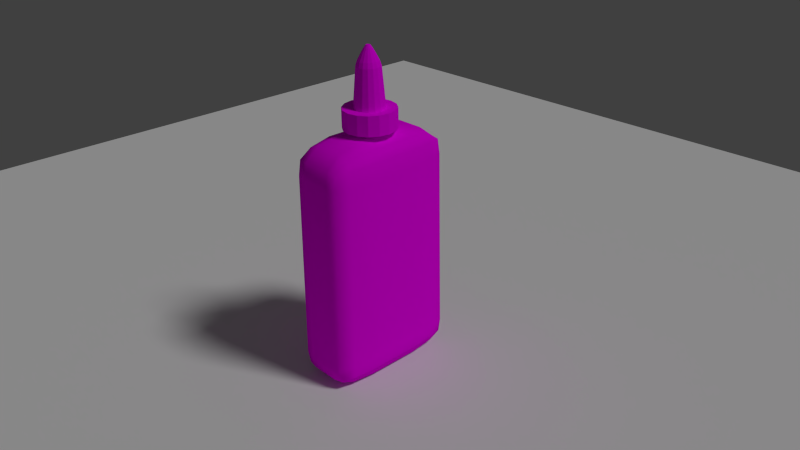 # Source: glue_bottle.blend  (saved by Blender 2.76.0; exported with 4.5.12 LTS)
import bpy
from mathutils import Matrix  # noqa: F401  (used for matrix-valued properties, if any)

bpy.ops.wm.read_factory_settings(use_empty=True)
scene = bpy.context.scene
scene.name = 'Scene'

# ---- collections
col_collection_1 = bpy.data.collections.new('Collection 1'); scene.collection.children.link(col_collection_1)

# ---- images (referenced by path relative to the original .blend; pixels are not part of the script)
import os
ASSET_DIR = os.environ.get("B2B_ASSET_DIR", "")  # directory of the original .blend (textures are referenced by path, not embedded)
HERE = os.path.dirname(os.path.abspath(__file__))  # packed textures are extracted next to this script under _unpacked/

def load_image(name, relpath, width, height, colorspace="sRGB"):
    """Load a texture the original file referenced (path relative to the .blend, or extracted next to this script)."""
    p = next((c for c in (os.path.join(HERE, relpath), os.path.join(ASSET_DIR, relpath)) if relpath and os.path.exists(c)), "")
    if p:
        img = bpy.data.images.load(p, check_existing=True)
        img.name = name
    else:  # same state as the original file: an image datablock whose file is absent (Cycles renders it pink)
        img = bpy.data.images.new(name, width, height)
        img.source = "FILE"
        img.filepath = "//" + (relpath or name)
    img.colorspace_settings.name = colorspace
    return img
img_glue_bottle_png_001 = load_image('glue_bottle.png.001', 'glue_bottle.png', 1024, 1024, 'sRGB')

# ---- materials (node trees are filled in below, after node groups)
mat_material_001 = bpy.data.materials.new('Material.001')
mat_material_001.alpha_threshold = 0.0
mat_material_001.roughness = 0.5

# ---- material node trees
mat_material_001.use_nodes = True; mat_material_001.node_tree.nodes.clear()
_N = mat_material_001.node_tree.nodes; _L = mat_material_001.node_tree.links
n0 = _N.new('ShaderNodeOutputMaterial'); n0.name = 'Material Output'; n0.location = (300, 300)
n1 = _N.new('ShaderNodeBsdfDiffuse'); n1.name = 'Diffuse BSDF'; n1.location = (10, 300)
n2 = _N.new('ShaderNodeTexImage'); n2.name = 'Image Texture'; n2.location = (-413, 385)
n2.width = 140
n2.image = img_glue_bottle_png_001
_L.new(n1.outputs[0], n0.inputs[0])
_L.new(n2.outputs[0], n1.inputs[0])
n0.is_active_output = True

# ---- world
world_world = bpy.data.worlds.new('World'); scene.world = world_world
world_world.color = (0.05088, 0.05088, 0.05088)
world_world.use_sun_shadow = False
world_world.sun_shadow_jitter_overblur = 0.0
world_world.cycles.sampling_method = 'MANUAL'
world_world.cycles.sample_map_resolution = 256

# ---- cameras
cam_camera = bpy.data.cameras.new('Camera')
cam_camera.clip_end = 100.0
cam_camera.lens = 35.0
cam_camera.sensor_width = 32.0
cam_camera.sensor_height = 18.0
cam_camera.ortho_scale = 7.314
cam_camera.dof.focus_distance = 0.0

# ---- lights
light_lamp = bpy.data.lights.new('Lamp', 'SUN')
light_lamp.transmission_factor = 0.0
light_lamp.cutoff_distance = 30.0
light_lamp.angle = 0.1993
light_lamp.energy = 1.0
light_lamp.shadow_buffer_clip_start = 1.001
light_lamp.shadow_soft_size = 0.1
light_lamp.shadow_cascade_max_distance = 1000.0
light_lamp.cycles.use_multiple_importance_sampling = False

# ---- meshes
me_plane = bpy.data.meshes.new('Plane')
me_plane.from_pydata([(-1.0, -1.0, 0.0), (1.0, -1.0, 0.0), (-1.0, 1.0, 0.0), (1.0, 1.0, 0.0)], [], [(0, 1, 3, 2)])
me_plane.use_remesh_preserve_volume = False
me_plane.use_remesh_preserve_attributes = False
me_plane.use_mirror_vertex_groups = False
me_plane.update()
me_cylinder_001 = bpy.data.meshes.new('Cylinder.001')
me_cylinder_001.from_pydata([(-3.127e-09, 1.065, -1.031), (-7.394e-08, 0.6346, 0.2719), (0.4074, 0.9835, -1.031), (0.2429, 0.5863, 0.2719), (0.7528, 0.7528, -1.031), (0.4487, 0.4487, 0.2719), (0.9835, 0.4074, -1.031), (0.5863, 0.2429, 0.2719), (1.065, -4.738e-08, -1.031), (0.6346, -4.859e-08, 0.2719), (0.9835, -0.4074, -1.031), (0.5863, -0.2429, 0.2719), (0.7528, -0.7528, -1.031), (0.4487, -0.4487, 0.2719), (0.4074, -0.9835, -1.031), (0.2429, -0.5863, 0.2719), (1.576e-07, -1.065, -1.031), (9.16e-08, -0.6346, 0.2719), (-0.4074, -0.9835, -1.031), (-0.2429, -0.5863, 0.2719), (-0.7528, -0.7528, -1.031), (-0.4487, -0.4487, 0.2719), (-0.9835, -0.4074, -1.031), (-0.5863, -0.2429, 0.2719), (-1.065, 1.185e-08, -1.031), (-0.6346, -1.534e-08, 0.2719), (-0.9835, 0.4074, -1.031), (-0.5863, 0.2429, 0.2719), (-0.7528, 0.7528, -1.031), (-0.4487, 0.4487, 0.2719), (-0.4074, 0.9835, -1.031), (-0.2429, 0.5863, 0.2719), (2.72e-08, 0.6051, -1.175), (0.2316, 0.5591, -1.175), (0.4279, 0.4279, -1.175), (0.5591, 0.2316, -1.175), (0.6051, -2.476e-08, -1.175), (0.5591, -0.2316, -1.175), (0.4279, -0.4279, -1.175), (0.2316, -0.5591, -1.175), (1.186e-07, -0.6051, -1.175), (-0.2316, -0.5591, -1.175), (-0.4279, -0.4279, -1.175), (-0.5591, -0.2316, -1.175), (-0.6051, 8.91e-09, -1.175), (-0.5591, 0.2316, -1.175), (-0.4279, 0.4279, -1.175), (-0.2316, 0.5591, -1.175), (3.054e-08, 0.6051, -1.309), (0.2316, 0.5591, -1.309), (0.4279, 0.4279, -1.309), (0.5591, 0.2316, -1.309), (0.6051, -2.476e-08, -1.309), (0.5591, -0.2316, -1.309), (0.4279, -0.4279, -1.309), (0.2316, -0.5591, -1.309), (1.219e-07, -0.6051, -1.309), (-0.2316, -0.5591, -1.309), (-0.4279, -0.4279, -1.309), (-0.5591, -0.2316, -1.309), (-0.6051, 8.91e-09, -1.309), (-0.5591, 0.2316, -1.309), (-0.4279, 0.4279, -1.309), (-0.2316, 0.5591, -1.309), (0.4074, 0.9835, 0.3028), (-3.127e-09, 1.065, 0.3028), (0.7528, 0.7528, 0.3028), (0.9835, 0.4074, 0.3028), (1.065, -4.738e-08, 0.3028), (0.9835, -0.4074, 0.3028), (0.7528, -0.7528, 0.3028), (0.4074, -0.9835, 0.3028), (1.576e-07, -1.065, 0.3028), (-0.4074, -0.9835, 0.3028), (-0.7528, -0.7528, 0.3028), (-0.9835, -0.4074, 0.3028), (-1.065, 1.185e-08, 0.3028), (-0.9835, 0.4074, 0.3028), (-0.7528, 0.7528, 0.3028), (-0.4074, 0.9835, 0.3028), (0.2345, 0.5661, 0.4373), (-7.095e-08, 0.6127, 0.4373), (0.4332, 0.4332, 0.4373), (0.5661, 0.2345, 0.4373), (0.6127, -4.665e-08, 0.4373), (0.5661, -0.2345, 0.4373), (0.4332, -0.4332, 0.4373), (0.2345, -0.5661, 0.4373), (8.887e-08, -0.6127, 0.4373), (-0.2345, -0.5661, 0.4373), (-0.4332, -0.4332, 0.4373), (-0.5661, -0.2345, 0.4373), (-0.6127, -1.455e-08, 0.4373), (-0.5661, 0.2345, 0.4373), (-0.4332, 0.4332, 0.4373), (-0.2345, 0.5661, 0.4373), (0.1854, 0.4476, 2.906), (-4.884e-08, 0.4844, 2.906), (0.3425, 0.3425, 2.906), (0.4476, 0.1854, 2.906), (0.4844, -3.533e-08, 2.906), (0.4476, -0.1854, 2.906), (0.3425, -0.3425, 2.906), (0.1854, -0.4476, 2.906), (7.752e-08, -0.4844, 2.906), (-0.1854, -0.4476, 2.906), (-0.3425, -0.3425, 2.906), (-0.4476, -0.1854, 2.906), (-0.4844, -9.948e-09, 2.906), (-0.4476, 0.1854, 2.906), (-0.3425, 0.3425, 2.906), (-0.1854, 0.4476, 2.906), (0.1612, 0.3893, 3.237), (-2.114e-08, 0.4214, 3.237), (0.2979, 0.2979, 3.237), (0.3893, 0.1612, 3.237), (0.4214, -3.121e-08, 3.237), (0.3893, -0.1612, 3.237), (0.2979, -0.2979, 3.237), (0.1612, -0.3893, 3.237), (8.877e-08, -0.4214, 3.237), (-0.1612, -0.3893, 3.237), (-0.2979, -0.2979, 3.237), (-0.3893, -0.1612, 3.237), (-0.4214, -9.137e-09, 3.237), (-0.3893, 0.1612, 3.237), (-0.2979, 0.2979, 3.237), (-0.1612, 0.3893, 3.237), (0.1102, 0.2659, 3.667), (4.372e-08, 0.2879, 3.667), (0.2035, 0.2035, 3.667), (0.2659, 0.1102, 3.667), (0.2879, -2.25e-08, 3.667), (0.2659, -0.1102, 3.667), (0.2035, -0.2035, 3.667), (0.1102, -0.2659, 3.667), (1.188e-07, -0.2879, 3.667), (-0.1102, -0.2659, 3.667), (-0.2035, -0.2035, 3.667), (-0.2659, -0.1102, 3.667), (-0.2879, -7.423e-09, 3.667), (-0.2659, 0.1102, 3.667), (-0.2035, 0.2035, 3.667), (-0.1102, 0.2659, 3.667), (0.06616, 0.1597, 3.998), (6.699e-08, 0.1729, 3.998), (0.1222, 0.1222, 3.998), (0.1597, 0.06616, 3.998), (0.1729, -1.426e-08, 3.998), (0.1597, -0.06616, 3.998), (0.1222, -0.1222, 3.998), (0.06616, -0.1597, 3.998), (1.121e-07, -0.1729, 3.998), (-0.06616, -0.1597, 3.998), (-0.1222, -0.1222, 3.998), (-0.1597, -0.06616, 3.998), (-0.1729, -5.202e-09, 3.998), (-0.1597, 0.06616, 3.998), (-0.1222, 0.1222, 3.998), (-0.06616, 0.1597, 3.998), (0.033, 0.07967, 4.196), (6.164e-08, 0.08624, 4.196), (0.06098, 0.06098, 4.196), (0.07967, 0.033, 4.196), (0.08624, -8.046e-09, 4.196), (0.07967, -0.033, 4.196), (0.06098, -0.06098, 4.196), (0.033, -0.07967, 4.196), (8.414e-08, -0.08624, 4.196), (-0.033, -0.07967, 4.196), (-0.06098, -0.06098, 4.196), (-0.07967, -0.033, 4.196), (-0.08624, -3.528e-09, 4.196), (-0.07967, 0.033, 4.196), (-0.06098, 0.06098, 4.196), (-0.033, 0.07967, 4.196)], [], [(0, 65, 64, 2), (2, 64, 66, 4), (4, 66, 67, 6), (6, 67, 68, 8), (8, 68, 69, 10), (10, 69, 70, 12), (12, 70, 71, 14), (14, 71, 72, 16), (16, 72, 73, 18), (18, 73, 74, 20), (20, 74, 75, 22), (22, 75, 76, 24), (24, 76, 77, 26), (26, 77, 78, 28), (13, 11, 85, 86), (30, 79, 65, 0), (28, 78, 79, 30), (8, 10, 37, 36), (34, 35, 51, 50), (18, 20, 42, 41), (28, 30, 47, 46), (4, 6, 35, 34), (14, 16, 40, 39), (0, 2, 33, 32), (24, 26, 45, 44), (10, 12, 38, 37), (20, 22, 43, 42), (30, 0, 32, 47), (6, 8, 36, 35), (16, 18, 41, 40), (26, 28, 46, 45), (2, 4, 34, 33), (12, 14, 39, 38), (22, 24, 44, 43), (42, 43, 59, 58), (35, 36, 52, 51), (43, 44, 60, 59), (36, 37, 53, 52), (44, 45, 61, 60), (37, 38, 54, 53), (45, 46, 62, 61), (38, 39, 55, 54), (46, 47, 63, 62), (39, 40, 56, 55), (32, 33, 49, 48), (47, 32, 48, 63), (40, 41, 57, 56), (33, 34, 50, 49), (41, 42, 58, 57), (1, 3, 64, 65), (3, 5, 66, 64), (5, 7, 67, 66), (7, 9, 68, 67), (9, 11, 69, 68), (11, 13, 70, 69), (13, 15, 71, 70), (15, 17, 72, 71), (17, 19, 73, 72), (19, 21, 74, 73), (21, 23, 75, 74), (23, 25, 76, 75), (25, 27, 77, 76), (27, 29, 78, 77), (29, 31, 79, 78), (31, 1, 65, 79), (91, 90, 106, 107), (29, 27, 93, 94), (15, 13, 86, 87), (31, 29, 94, 95), (17, 15, 87, 88), (3, 1, 81, 80), (1, 31, 95, 81), (19, 17, 88, 89), (5, 3, 80, 82), (21, 19, 89, 90), (7, 5, 82, 83), (23, 21, 90, 91), (9, 7, 83, 84), (25, 23, 91, 92), (11, 9, 84, 85), (27, 25, 92, 93), (96, 97, 113, 112), (84, 83, 99, 100), (92, 91, 107, 108), (85, 84, 100, 101), (93, 92, 108, 109), (86, 85, 101, 102), (94, 93, 109, 110), (87, 86, 102, 103), (95, 94, 110, 111), (88, 87, 103, 104), (80, 81, 97, 96), (81, 95, 111, 97), (89, 88, 104, 105), (82, 80, 96, 98), (90, 89, 105, 106), (83, 82, 98, 99), (118, 117, 133, 134), (97, 111, 127, 113), (105, 104, 120, 121), (98, 96, 112, 114), (106, 105, 121, 122), (99, 98, 114, 115), (107, 106, 122, 123), (100, 99, 115, 116), (108, 107, 123, 124), (101, 100, 116, 117), (109, 108, 124, 125), (102, 101, 117, 118), (110, 109, 125, 126), (103, 102, 118, 119), (111, 110, 126, 127), (104, 103, 119, 120), (139, 138, 154, 155), (126, 125, 141, 142), (119, 118, 134, 135), (127, 126, 142, 143), (120, 119, 135, 136), (112, 113, 129, 128), (113, 127, 143, 129), (121, 120, 136, 137), (114, 112, 128, 130), (122, 121, 137, 138), (115, 114, 130, 131), (123, 122, 138, 139), (116, 115, 131, 132), (124, 123, 139, 140), (117, 116, 132, 133), (125, 124, 140, 141), (145, 159, 175, 161), (132, 131, 147, 148), (140, 139, 155, 156), (133, 132, 148, 149), (141, 140, 156, 157), (134, 133, 149, 150), (142, 141, 157, 158), (135, 134, 150, 151), (143, 142, 158, 159), (136, 135, 151, 152), (128, 129, 145, 144), (129, 143, 159, 145), (137, 136, 152, 153), (130, 128, 144, 146), (138, 137, 153, 154), (131, 130, 146, 147), (160, 161, 175, 174, 173, 172, 171, 170, 169, 168, 167, 166, 165, 164, 163, 162), (153, 152, 168, 169), (146, 144, 160, 162), (154, 153, 169, 170), (147, 146, 162, 163), (155, 154, 170, 171), (148, 147, 163, 164), (156, 155, 171, 172), (149, 148, 164, 165), (157, 156, 172, 173), (150, 149, 165, 166), (158, 157, 173, 174), (151, 150, 166, 167), (159, 158, 174, 175), (152, 151, 167, 168), (144, 145, 161, 160)])
_uv = me_cylinder_001.uv_layers.new(name='UVMap')
_uv.uv.foreach_set('vector', [0.7871, 0.8345, 0.7871, 0.9271, 0.7582, 0.9271, 0.7582, 0.8345, 0.7582, 0.8345, 0.7582, 0.9271, 0.7294, 0.9271, 0.7294, 0.8345, 0.7294, 0.8345, 0.7294, 0.9271, 0.7006, 0.9271, 0.7006, 0.8345, 0.7006, 0.8345, 0.7006, 0.9271, 0.6717, 0.9271, 0.6717, 0.8345, 0.6717, 0.8345, 0.6717, 0.9271, 0.6429, 0.9271, 0.6429, 0.8345, 0.6429, 0.8345, 0.6429, 0.9271, 0.614, 0.9271, 0.614, 0.8345, 0.614, 0.8345, 0.614, 0.9271, 0.5852, 0.9271, 0.5852, 0.8345, 0.5852, 0.8345, 0.5852, 0.9271, 0.5564, 0.9271, 0.5564, 0.8345, 0.5564, 0.8345, 0.5564, 0.9271, 0.5275, 0.9271, 0.5275, 0.8345, 0.5275, 0.8345, 0.5275, 0.9271, 0.4987, 0.9271, 0.4987, 0.8345, 0.4987, 0.8345, 0.4987, 0.9271, 0.4699, 0.9271, 0.4699, 0.8345, 0.4699, 0.8345, 0.4699, 0.9271, 0.441, 0.9271, 0.441, 0.8345, 0.9024, 0.8345, 0.9024, 0.9271, 0.8736, 0.9271, 0.8736, 0.8345, 0.8736, 0.8345, 0.8736, 0.9271, 0.8447, 0.9271, 0.8447, 0.8345, 0.2811, 0.9159, 0.2687, 0.907, 0.2754, 0.9006, 0.2847, 0.9074, 0.8159, 0.8345, 0.8159, 0.9271, 0.7871, 0.9271, 0.7871, 0.8345, 0.8447, 0.8345, 0.8447, 0.9271, 0.8159, 0.9271, 0.8159, 0.8345, 0.2131, 0.9127, 0.1914, 0.9432, 0.1624, 0.9117, 0.1745, 0.8949, 0.1753, 0.8547, 0.179, 0.8749, 0.1683, 0.8748, 0.1655, 0.8588, 0.05495, 0.9381, 0.03525, 0.9061, 0.07557, 0.8914, 0.08669, 0.9091, 0.09248, 0.7833, 0.1294, 0.7781, 0.1267, 0.8206, 0.1064, 0.8235, 0.2148, 0.8397, 0.2213, 0.8762, 0.179, 0.8749, 0.1753, 0.8547, 0.1221, 0.969, 0.08545, 0.9602, 0.1037, 0.9212, 0.1241, 0.926, 0.1653, 0.7873, 0.1949, 0.8087, 0.164, 0.8376, 0.1468, 0.8259, 0.0382, 0.8326, 0.06039, 0.8024, 0.08878, 0.8341, 0.07672, 0.8507, 0.1914, 0.9432, 0.1594, 0.963, 0.1448, 0.9226, 0.1624, 0.9117, 0.03525, 0.9061, 0.02937, 0.869, 0.07208, 0.8709, 0.07557, 0.8914, 0.1294, 0.7781, 0.1653, 0.7873, 0.1468, 0.8259, 0.1267, 0.8206, 0.2213, 0.8762, 0.2131, 0.9127, 0.1745, 0.8949, 0.179, 0.8749, 0.08545, 0.9602, 0.05495, 0.9381, 0.08669, 0.9091, 0.1037, 0.9212, 0.06039, 0.8024, 0.09248, 0.7833, 0.1064, 0.8235, 0.08878, 0.8341, 0.1949, 0.8087, 0.2148, 0.8397, 0.1753, 0.8547, 0.164, 0.8376, 0.1594, 0.963, 0.1221, 0.969, 0.1241, 0.926, 0.1448, 0.9226, 0.02937, 0.869, 0.0382, 0.8326, 0.07672, 0.8507, 0.07208, 0.8709, 0.07557, 0.8914, 0.07208, 0.8709, 0.08289, 0.871, 0.08566, 0.8873, 0.179, 0.8749, 0.1745, 0.8949, 0.1646, 0.8906, 0.1683, 0.8748, 0.07208, 0.8709, 0.07672, 0.8507, 0.08658, 0.855, 0.08289, 0.871, 0.1745, 0.8949, 0.1624, 0.9117, 0.1549, 0.9039, 0.1646, 0.8906, 0.07672, 0.8507, 0.08878, 0.8341, 0.09615, 0.8418, 0.08658, 0.855, 0.1624, 0.9117, 0.1448, 0.9226, 0.1408, 0.9125, 0.1549, 0.9039, 0.08878, 0.8341, 0.1064, 0.8235, 0.1101, 0.8335, 0.09615, 0.8418, 0.1448, 0.9226, 0.1241, 0.926, 0.1244, 0.9151, 0.1408, 0.9125, 0.1064, 0.8235, 0.1267, 0.8206, 0.1262, 0.8314, 0.1101, 0.8335, 0.1241, 0.926, 0.1037, 0.9212, 0.1081, 0.9112, 0.1244, 0.9151, 0.1468, 0.8259, 0.164, 0.8376, 0.1565, 0.8453, 0.1423, 0.8361, 0.1267, 0.8206, 0.1468, 0.8259, 0.1423, 0.8361, 0.1262, 0.8314, 0.1037, 0.9212, 0.08669, 0.9091, 0.09451, 0.9014, 0.1081, 0.9112, 0.164, 0.8376, 0.1753, 0.8547, 0.1655, 0.8588, 0.1565, 0.8453, 0.08669, 0.9091, 0.07557, 0.8914, 0.08566, 0.8873, 0.09451, 0.9014, 0.2835, 0.8435, 0.2705, 0.8516, 0.2526, 0.8319, 0.2745, 0.8185, 0.2705, 0.8516, 0.2617, 0.8641, 0.2376, 0.8527, 0.2526, 0.8319, 0.2617, 0.8641, 0.2582, 0.879, 0.2316, 0.8777, 0.2376, 0.8527, 0.2582, 0.879, 0.2607, 0.8941, 0.2357, 0.9031, 0.2316, 0.8777, 0.2607, 0.8941, 0.2687, 0.907, 0.2492, 0.9249, 0.2357, 0.9031, 0.2687, 0.907, 0.2811, 0.9159, 0.27, 0.9398, 0.2492, 0.9249, 0.2811, 0.9159, 0.2958, 0.9192, 0.2949, 0.9454, 0.27, 0.9398, 0.2958, 0.9192, 0.3106, 0.9165, 0.3198, 0.9409, 0.2949, 0.9454, 0.3106, 0.9165, 0.3232, 0.9082, 0.341, 0.9274, 0.3198, 0.9409, 0.3232, 0.9082, 0.3318, 0.8957, 0.3556, 0.9071, 0.341, 0.9274, 0.3318, 0.8957, 0.3355, 0.881, 0.3618, 0.8826, 0.3556, 0.9071, 0.3355, 0.881, 0.3333, 0.866, 0.3582, 0.8574, 0.3618, 0.8826, 0.3333, 0.866, 0.3255, 0.8531, 0.3451, 0.8356, 0.3582, 0.8574, 0.3255, 0.8531, 0.3133, 0.8443, 0.3246, 0.8205, 0.3451, 0.8356, 0.3133, 0.8443, 0.2985, 0.8409, 0.2998, 0.8145, 0.3246, 0.8205, 0.2985, 0.8409, 0.2835, 0.8435, 0.2745, 0.8185, 0.2998, 0.8145, 0.4505, 0.5892, 0.4812, 0.5865, 0.52, 0.8003, 0.4957, 0.8025, 0.3133, 0.8443, 0.3255, 0.8531, 0.3189, 0.8595, 0.3096, 0.8528, 0.2958, 0.9192, 0.2811, 0.9159, 0.2847, 0.9074, 0.2958, 0.91, 0.2985, 0.8409, 0.3133, 0.8443, 0.3096, 0.8528, 0.2984, 0.8502, 0.3106, 0.9165, 0.2958, 0.9192, 0.2958, 0.91, 0.307, 0.908, 0.2705, 0.8516, 0.2835, 0.8435, 0.287, 0.8521, 0.2771, 0.8583, 0.2835, 0.8435, 0.2985, 0.8409, 0.2984, 0.8502, 0.287, 0.8521, 0.3232, 0.9082, 0.3106, 0.9165, 0.307, 0.908, 0.3166, 0.9017, 0.2617, 0.8641, 0.2705, 0.8516, 0.2771, 0.8583, 0.2703, 0.8678, 0.3318, 0.8957, 0.3232, 0.9082, 0.3166, 0.9017, 0.3231, 0.8919, 0.2582, 0.879, 0.2617, 0.8641, 0.2703, 0.8678, 0.2676, 0.8792, 0.3355, 0.881, 0.3318, 0.8957, 0.3231, 0.8919, 0.3263, 0.8806, 0.2607, 0.8941, 0.2582, 0.879, 0.2676, 0.8792, 0.2694, 0.8907, 0.3333, 0.866, 0.3355, 0.881, 0.3263, 0.8806, 0.3247, 0.8693, 0.2687, 0.907, 0.2607, 0.8941, 0.2694, 0.8907, 0.2754, 0.9006, 0.3255, 0.8531, 0.3333, 0.866, 0.3247, 0.8693, 0.3189, 0.8595, 0.2244, 0.7717, 0.1953, 0.732, 0.2653, 0.7214, 0.2733, 0.7375, 0.6664, 0.5789, 0.6974, 0.5791, 0.6909, 0.7945, 0.6664, 0.7943, 0.4199, 0.5924, 0.4505, 0.5892, 0.4957, 0.8025, 0.4715, 0.8049, 0.6355, 0.5791, 0.6664, 0.5789, 0.6664, 0.7943, 0.642, 0.7945, 0.8824, 0.5892, 0.9129, 0.5924, 0.8613, 0.8049, 0.8371, 0.8025, 0.6045, 0.5797, 0.6355, 0.5791, 0.642, 0.7945, 0.6175, 0.795, 0.8517, 0.5865, 0.8824, 0.5892, 0.8371, 0.8025, 0.8129, 0.8003, 0.5736, 0.5808, 0.6045, 0.5797, 0.6175, 0.795, 0.5931, 0.7958, 0.8209, 0.5842, 0.8517, 0.5865, 0.8129, 0.8003, 0.7886, 0.7985, 0.5428, 0.5823, 0.5736, 0.5808, 0.5931, 0.7958, 0.5687, 0.797, 0.7592, 0.5808, 0.7901, 0.5823, 0.7642, 0.797, 0.7398, 0.7958, 0.7901, 0.5823, 0.8209, 0.5842, 0.7886, 0.7985, 0.7642, 0.797, 0.5119, 0.5842, 0.5428, 0.5823, 0.5687, 0.797, 0.5443, 0.7985, 0.7283, 0.5797, 0.7592, 0.5808, 0.7398, 0.7958, 0.7154, 0.795, 0.4812, 0.5865, 0.5119, 0.5842, 0.5443, 0.7985, 0.52, 0.8003, 0.6974, 0.5791, 0.7283, 0.5797, 0.7154, 0.795, 0.6909, 0.7945, 0.3477, 0.7348, 0.3367, 0.7458, 0.3285, 0.7202, 0.3318, 0.7171, 0.1953, 0.732, 0.2107, 0.6852, 0.2677, 0.7032, 0.2653, 0.7214, 0.3824, 0.6733, 0.3918, 0.7007, 0.3542, 0.7064, 0.3493, 0.6927, 0.2604, 0.7942, 0.2244, 0.7717, 0.2733, 0.7375, 0.2876, 0.7488, 0.3638, 0.6504, 0.3824, 0.6733, 0.3493, 0.6927, 0.3393, 0.6816, 0.2977, 0.8016, 0.2604, 0.7942, 0.2876, 0.7488, 0.3047, 0.7539, 0.3375, 0.6346, 0.3638, 0.6504, 0.3393, 0.6816, 0.3255, 0.6745, 0.3321, 0.7961, 0.2977, 0.8016, 0.3047, 0.7539, 0.3218, 0.7526, 0.3057, 0.6285, 0.3375, 0.6346, 0.3255, 0.6745, 0.3092, 0.6728, 0.3604, 0.7803, 0.3321, 0.7961, 0.3218, 0.7526, 0.3367, 0.7458, 0.2713, 0.6339, 0.3057, 0.6285, 0.3092, 0.6728, 0.2925, 0.6772, 0.3806, 0.7572, 0.3604, 0.7803, 0.3367, 0.7458, 0.3477, 0.7348, 0.238, 0.6525, 0.2713, 0.6339, 0.2925, 0.6772, 0.2777, 0.6876, 0.3913, 0.7297, 0.3806, 0.7572, 0.3477, 0.7348, 0.3537, 0.721, 0.2107, 0.6852, 0.238, 0.6525, 0.2777, 0.6876, 0.2677, 0.7032, 0.3918, 0.7007, 0.3913, 0.7297, 0.3537, 0.721, 0.3542, 0.7064, 0.3258, 0.7012, 0.3298, 0.7026, 0.3386, 0.7071, 0.3381, 0.7076, 0.2777, 0.6876, 0.2925, 0.6772, 0.3165, 0.703, 0.3128, 0.7061, 0.3537, 0.721, 0.3477, 0.7348, 0.3318, 0.7171, 0.3338, 0.7132, 0.2677, 0.7032, 0.2777, 0.6876, 0.3128, 0.7061, 0.3105, 0.7101, 0.3542, 0.7064, 0.3537, 0.721, 0.3338, 0.7132, 0.3341, 0.7092, 0.2733, 0.7375, 0.2653, 0.7214, 0.3101, 0.7144, 0.3118, 0.7182, 0.2653, 0.7214, 0.2677, 0.7032, 0.3105, 0.7101, 0.3101, 0.7144, 0.3493, 0.6927, 0.3542, 0.7064, 0.3341, 0.7092, 0.3327, 0.7054, 0.2876, 0.7488, 0.2733, 0.7375, 0.3118, 0.7182, 0.3151, 0.721, 0.3393, 0.6816, 0.3493, 0.6927, 0.3327, 0.7054, 0.3298, 0.7026, 0.3047, 0.7539, 0.2876, 0.7488, 0.3151, 0.721, 0.3195, 0.7223, 0.3255, 0.6745, 0.3393, 0.6816, 0.3298, 0.7026, 0.3258, 0.7012, 0.3218, 0.7526, 0.3047, 0.7539, 0.3195, 0.7223, 0.3242, 0.722, 0.3092, 0.6728, 0.3255, 0.6745, 0.3258, 0.7012, 0.3211, 0.7013, 0.3367, 0.7458, 0.3218, 0.7526, 0.3242, 0.722, 0.3285, 0.7202, 0.2925, 0.6772, 0.3092, 0.6728, 0.3211, 0.7013, 0.3165, 0.703, 0.332, 0.7108, 0.3327, 0.71, 0.3469, 0.7074, 0.3447, 0.708, 0.3242, 0.722, 0.3195, 0.7223, 0.333, 0.7118, 0.3341, 0.7115, 0.3211, 0.7013, 0.3258, 0.7012, 0.3381, 0.7076, 0.3369, 0.7081, 0.3285, 0.7202, 0.3242, 0.722, 0.3341, 0.7115, 0.3352, 0.7109, 0.3165, 0.703, 0.3211, 0.7013, 0.3369, 0.7081, 0.3353, 0.7086, 0.3318, 0.7171, 0.3285, 0.7202, 0.3352, 0.7109, 0.3364, 0.7101, 0.3128, 0.7061, 0.3165, 0.703, 0.3353, 0.7086, 0.3338, 0.7093, 0.3338, 0.7132, 0.3318, 0.7171, 0.3364, 0.7101, 0.3374, 0.7091, 0.3105, 0.7101, 0.3128, 0.7061, 0.3338, 0.7093, 0.3327, 0.71, 0.3341, 0.7092, 0.3338, 0.7132, 0.3374, 0.7091, 0.3382, 0.7081, 0.3118, 0.7182, 0.3101, 0.7144, 0.332, 0.7108, 0.3319, 0.7114, 0.3101, 0.7144, 0.3105, 0.7101, 0.3327, 0.71, 0.332, 0.7108, 0.3327, 0.7054, 0.3341, 0.7092, 0.3382, 0.7081, 0.3386, 0.7074, 0.3151, 0.721, 0.3118, 0.7182, 0.3319, 0.7114, 0.3323, 0.7118, 0.3298, 0.7026, 0.3327, 0.7054, 0.3386, 0.7074, 0.3386, 0.7071, 0.3195, 0.7223, 0.3151, 0.721, 0.3323, 0.7118, 0.333, 0.7118, 0.3432, 0.7084, 0.3447, 0.708, 0.3469, 0.7074, 0.349, 0.7071, 0.3532, 0.7063, 0.3587, 0.7054, 0.3656, 0.7044, 0.359, 0.7057, 0.354, 0.7066, 0.3502, 0.7074, 0.3472, 0.7079, 0.345, 0.7083, 0.3434, 0.7085, 0.3425, 0.7087, 0.3421, 0.7088, 0.3425, 0.7086, 0.3386, 0.7074, 0.3382, 0.7081, 0.3502, 0.7074, 0.354, 0.7066, 0.3323, 0.7118, 0.3319, 0.7114, 0.3432, 0.7084, 0.3425, 0.7086, 0.3386, 0.7071, 0.3386, 0.7074, 0.354, 0.7066, 0.359, 0.7057, 0.333, 0.7118, 0.3323, 0.7118, 0.3425, 0.7086, 0.3421, 0.7088, 0.3381, 0.7076, 0.3386, 0.7071, 0.359, 0.7057, 0.3656, 0.7044, 0.3341, 0.7115, 0.333, 0.7118, 0.3421, 0.7088, 0.3425, 0.7087, 0.3369, 0.7081, 0.3381, 0.7076, 0.3656, 0.7044, 0.3587, 0.7054, 0.3352, 0.7109, 0.3341, 0.7115, 0.3425, 0.7087, 0.3434, 0.7085, 0.3353, 0.7086, 0.3369, 0.7081, 0.3587, 0.7054, 0.3532, 0.7063, 0.3364, 0.7101, 0.3352, 0.7109, 0.3434, 0.7085, 0.345, 0.7083, 0.3338, 0.7093, 0.3353, 0.7086, 0.3532, 0.7063, 0.349, 0.7071, 0.3374, 0.7091, 0.3364, 0.7101, 0.345, 0.7083, 0.3472, 0.7079, 0.3327, 0.71, 0.3338, 0.7093, 0.349, 0.7071, 0.3469, 0.7074, 0.3382, 0.7081, 0.3374, 0.7091, 0.3472, 0.7079, 0.3502, 0.7074, 0.3319, 0.7114, 0.332, 0.7108, 0.3447, 0.708, 0.3432, 0.7084])
me_cylinder_001.materials.append(mat_material_001)
me_cylinder_001.use_remesh_preserve_volume = False
me_cylinder_001.use_remesh_preserve_attributes = False
me_cylinder_001.use_mirror_vertex_groups = False
me_cylinder_001.update()
me_cylinder = bpy.data.meshes.new('Cylinder')
me_cylinder.from_pydata([(3.054e-08, 0.6051, -1.309), (0.2316, 0.5591, -1.309), (0.4279, 0.4279, -1.309), (0.5591, 0.2316, -1.309), (0.6051, -2.476e-08, -1.309), (0.5591, -0.2316, -1.309), (0.4279, -0.4279, -1.309), (0.2316, -0.5591, -1.309), (1.219e-07, -0.6051, -1.309), (-0.2316, -0.5591, -1.309), (-0.4279, -0.4279, -1.309), (-0.5591, -0.2316, -1.309), (-0.6051, 8.91e-09, -1.309), (-0.5591, 0.2316, -1.309), (-0.4279, 0.4279, -1.309), (-0.2316, 0.5591, -1.309), (-0.5923, -2.889, -16.33), (-1.388, -1.156, -16.12), (-0.6233, -1.156, -17.87), (-1.04, -2.793, -16.33), (-0.5923, -2.793, -17.27), (-1.032, -2.699, -17.24), (-1.305, -1.156, -17.0), (-1.225, -2.175, -16.22), (-1.163, -2.159, -17.1), (-0.5954, -2.175, -17.8), (-1.126, -1.156, -17.68), (-1.06, -2.159, -17.59), (-0.5923, -2.733, -3.486), (-0.6025, -1.086, -1.323), (-1.388, -1.15, -3.486), (-0.5923, -2.637, -2.406), (-1.04, -2.659, -3.486), (-1.032, -2.564, -2.452), (-1.096, -1.098, -1.612), (-0.5929, -2.019, -1.612), (-1.054, -2.028, -1.893), (-1.226, -2.095, -3.486), (-1.287, -1.119, -2.406), (-1.161, -2.057, -2.452), (-0.5923, 2.889, -16.33), (-0.6233, 1.156, -17.87), (-1.388, 1.156, -16.12), (-0.5923, 2.793, -17.27), (-1.04, 2.793, -16.33), (-1.032, 2.699, -17.24), (-1.126, 1.156, -17.68), (-0.5954, 2.175, -17.8), (-1.06, 2.159, -17.59), (-1.225, 2.175, -16.22), (-1.305, 1.156, -17.0), (-1.163, 2.159, -17.1), (-0.6025, 1.086, -1.323), (-0.5923, 2.733, -3.486), (-1.388, 1.15, -3.486), (-0.5929, 2.019, -1.612), (-1.096, 1.098, -1.612), (-1.054, 2.028, -1.893), (-1.04, 2.659, -3.486), (-0.5923, 2.637, -2.406), (-1.032, 2.564, -2.452), (-1.287, 1.119, -2.406), (-1.226, 2.095, -3.486), (-1.161, 2.057, -2.452), (0.5926, -2.889, -16.33), (0.6236, -1.156, -17.87), (1.388, -1.156, -16.12), (0.5926, -2.793, -17.27), (1.04, -2.793, -16.33), (1.032, -2.699, -17.24), (1.126, -1.156, -17.68), (0.5956, -2.175, -17.8), (1.06, -2.159, -17.59), (1.225, -2.175, -16.22), (1.305, -1.156, -17.0), (1.163, -2.159, -17.1), (0.6028, -1.086, -1.323), (0.5926, -2.733, -3.486), (1.388, -1.15, -3.486), (0.5932, -2.019, -1.612), (1.096, -1.098, -1.612), (1.054, -2.028, -1.893), (1.04, -2.659, -3.486), (0.5926, -2.637, -2.406), (1.032, -2.564, -2.452), (1.287, -1.119, -2.406), (1.226, -2.095, -3.486), (1.161, -2.057, -2.452), (1.388, 1.156, -16.12), (0.6236, 1.156, -17.87), (0.5926, 2.889, -16.33), (1.305, 1.156, -17.0), (1.225, 2.175, -16.22), (1.163, 2.159, -17.1), (0.5956, 2.175, -17.8), (1.126, 1.156, -17.68), (1.06, 2.159, -17.59), (1.04, 2.793, -16.33), (0.5926, 2.793, -17.27), (1.032, 2.699, -17.24), (0.6028, 1.086, -1.323), (1.388, 1.15, -3.486), (0.5926, 2.733, -3.486), (1.096, 1.098, -1.612), (0.5932, 2.019, -1.612), (1.054, 2.028, -1.893), (1.226, 2.095, -3.486), (1.287, 1.119, -2.406), (1.161, 2.057, -2.452), (0.5926, 2.637, -2.406), (1.04, 2.659, -3.486), (1.032, 2.564, -2.452)], [], [(0, 1, 2, 3, 4, 5, 6, 7, 8, 9, 10, 11, 12, 13, 14, 15), (18, 41, 89, 65), (101, 78, 66, 88), (76, 100, 52, 29), (77, 28, 16, 64), (53, 102, 90, 40), (16, 19, 21, 20), (19, 23, 24, 21), (17, 22, 24, 23), (22, 26, 27, 24), (18, 25, 27, 26), (25, 20, 21, 27), (21, 24, 27), (28, 31, 33, 32), (31, 35, 36, 33), (29, 34, 36, 35), (34, 38, 39, 36), (30, 37, 39, 38), (37, 32, 33, 39), (33, 36, 39), (40, 43, 45, 44), (43, 47, 48, 45), (41, 46, 48, 47), (46, 50, 51, 48), (42, 49, 51, 50), (49, 44, 45, 51), (45, 48, 51), (52, 55, 57, 56), (55, 59, 60, 57), (53, 58, 60, 59), (58, 62, 63, 60), (54, 61, 63, 62), (61, 56, 57, 63), (57, 60, 63), (64, 67, 69, 68), (67, 71, 72, 69), (65, 70, 72, 71), (70, 74, 75, 72), (66, 73, 75, 74), (73, 68, 69, 75), (69, 72, 75), (76, 79, 81, 80), (79, 83, 84, 81), (77, 82, 84, 83), (82, 86, 87, 84), (78, 85, 87, 86), (85, 80, 81, 87), (81, 84, 87), (88, 91, 93, 92), (91, 95, 96, 93), (89, 94, 96, 95), (94, 98, 99, 96), (90, 97, 99, 98), (97, 92, 93, 99), (93, 96, 99), (100, 103, 105, 104), (103, 107, 108, 105), (101, 106, 108, 107), (106, 110, 111, 108), (102, 109, 111, 110), (109, 104, 105, 111), (105, 108, 111), (16, 28, 32, 19), (19, 32, 37, 23), (23, 37, 30, 17), (29, 52, 56, 34), (34, 56, 61, 38), (38, 61, 54, 30), (53, 40, 44, 58), (58, 44, 49, 62), (62, 49, 42, 54), (41, 18, 26, 46), (46, 26, 22, 50), (50, 22, 17, 42), (52, 100, 104, 55), (55, 104, 109, 59), (59, 109, 102, 53), (101, 88, 92, 106), (106, 92, 97, 110), (110, 97, 90, 102), (89, 41, 47, 94), (94, 47, 43, 98), (98, 43, 40, 90), (100, 76, 80, 103), (103, 80, 85, 107), (107, 85, 78, 101), (77, 64, 68, 82), (82, 68, 73, 86), (86, 73, 66, 78), (65, 89, 95, 70), (70, 95, 91, 74), (74, 91, 88, 66), (76, 29, 35, 79), (79, 35, 31, 83), (83, 31, 28, 77), (18, 65, 71, 25), (25, 71, 67, 20), (20, 67, 64, 16), (30, 54, 42, 17)])
me_cylinder.polygons.foreach_set('use_smooth', [True] * 99)
_uv = me_cylinder.uv_layers.new(name='UVMap')
_uv.uv.foreach_set('vector', [0.1439, 0.631, 0.1682, 0.6468, 0.1837, 0.67, 0.1884, 0.6973, 0.1821, 0.7244, 0.1655, 0.7472, 0.1413, 0.7619, 0.1131, 0.7663, 0.08525, 0.7597, 0.06197, 0.743, 0.04682, 0.7188, 0.04206, 0.6908, 0.0484, 0.6634, 0.06479, 0.6408, 0.08866, 0.6265, 0.1164, 0.6229, 0.9555, 0.09864, 0.9565, 0.2045, 0.8763, 0.2047, 0.8753, 0.09881, 0.2496, 0.4564, 0.1226, 0.4544, 0.1223, 0.1109, 0.2499, 0.1131, 0.9491, 0.4707, 0.8918, 0.4707, 0.8906, 0.3364, 0.9478, 0.3364, 0.7217, 0.2309, 0.7204, 0.09849, 0.8339, 0.09831, 0.8351, 0.2304, 0.8379, 0.3313, 0.8391, 0.4637, 0.7257, 0.4639, 0.7245, 0.3318, 0.8339, 0.09831, 0.8336, 0.04806, 0.8421, 0.04867, 0.8426, 0.09815, 0.7021, 0.09119, 0.6575, 0.1019, 0.659, 0.07314, 0.6961, 0.06328, 0.5967, 0.1122, 0.598, 0.08171, 0.659, 0.07314, 0.6575, 0.1019, 0.598, 0.08171, 0.6016, 0.0383, 0.6637, 0.0472, 0.659, 0.07314, 0.9555, 0.09864, 0.9533, 0.05198, 0.9833, 0.05233, 0.988, 0.09843, 0.9533, 0.05198, 0.9529, 0.02256, 0.9813, 0.02694, 0.9833, 0.05233, 0.6961, 0.06328, 0.659, 0.07314, 0.6637, 0.0472, 0.7204, 0.09849, 0.7105, 0.09842, 0.7102, 0.04898, 0.7198, 0.0483, 0.9903, 0.3372, 0.9726, 0.3374, 0.9727, 0.2856, 0.9878, 0.2877, 0.9478, 0.3364, 0.9478, 0.2809, 0.9727, 0.2856, 0.9726, 0.3374, 0.5993, 0.5402, 0.5966, 0.4925, 0.6536, 0.4964, 0.6571, 0.5251, 0.5964, 0.4556, 0.6535, 0.463, 0.6536, 0.4964, 0.5966, 0.4925, 0.6535, 0.463, 0.6964, 0.4703, 0.6897, 0.5027, 0.6536, 0.4964, 0.6897, 0.5027, 0.6571, 0.5251, 0.6536, 0.4964, 0.7245, 0.3318, 0.7157, 0.3317, 0.7153, 0.2821, 0.7238, 0.2815, 0.9553, 0.2806, 0.9552, 0.2512, 0.9852, 0.2507, 0.9837, 0.2761, 0.9565, 0.2045, 0.9891, 0.2045, 0.9852, 0.2507, 0.9552, 0.2512, 0.4647, 0.03749, 0.4679, 0.08004, 0.4077, 0.07087, 0.4033, 0.04508, 0.4691, 0.11, 0.409, 0.09937, 0.4077, 0.07087, 0.4679, 0.08004, 0.409, 0.09937, 0.3646, 0.08818, 0.3709, 0.06051, 0.4077, 0.07087, 0.3709, 0.06051, 0.4033, 0.04508, 0.4077, 0.07087, 0.8906, 0.3364, 0.8658, 0.3375, 0.8647, 0.2857, 0.8895, 0.281, 0.8658, 0.3375, 0.8481, 0.3373, 0.8496, 0.2879, 0.8647, 0.2857, 0.8379, 0.3313, 0.8376, 0.2811, 0.8471, 0.2818, 0.8478, 0.3311, 0.3683, 0.4677, 0.4116, 0.4608, 0.4113, 0.4946, 0.3748, 0.5005, 0.4695, 0.4536, 0.4692, 0.4913, 0.4113, 0.4946, 0.4116, 0.4608, 0.4692, 0.4913, 0.4661, 0.5402, 0.4075, 0.5237, 0.4113, 0.4946, 0.4075, 0.5237, 0.3748, 0.5005, 0.4113, 0.4946, 0.8351, 0.2304, 0.8438, 0.2305, 0.8442, 0.28, 0.8358, 0.2807, 0.8765, 0.02271, 0.8767, 0.05217, 0.8466, 0.05262, 0.8482, 0.0272, 0.8753, 0.09881, 0.8428, 0.09875, 0.8466, 0.05262, 0.8767, 0.05217, 0.1179, 0.03834, 0.1211, 0.08088, 0.06089, 0.07172, 0.05643, 0.04592, 0.1223, 0.1109, 0.0622, 0.1002, 0.06089, 0.07172, 0.1211, 0.08088, 0.0622, 0.1002, 0.01782, 0.08902, 0.02405, 0.06135, 0.06089, 0.07172, 0.02405, 0.06135, 0.05643, 0.04592, 0.06089, 0.07172, 0.9491, 0.4707, 0.9738, 0.4695, 0.9749, 0.5213, 0.9501, 0.526, 0.9738, 0.4695, 0.9916, 0.4697, 0.99, 0.5191, 0.9749, 0.5213, 0.7217, 0.2309, 0.722, 0.2811, 0.7124, 0.2804, 0.7118, 0.2311, 0.02149, 0.4685, 0.06473, 0.4617, 0.06445, 0.4955, 0.02796, 0.5013, 0.1226, 0.4544, 0.1224, 0.4922, 0.06445, 0.4955, 0.06473, 0.4617, 0.1224, 0.4922, 0.1193, 0.5411, 0.06071, 0.5245, 0.06445, 0.4955, 0.06071, 0.5245, 0.02796, 0.5013, 0.06445, 0.4955, 0.2499, 0.1131, 0.2512, 0.08255, 0.3121, 0.07398, 0.3107, 0.1027, 0.2512, 0.08255, 0.2548, 0.03914, 0.3168, 0.04804, 0.3121, 0.07398, 0.8763, 0.2047, 0.8786, 0.2513, 0.8485, 0.251, 0.8438, 0.2049, 0.8786, 0.2513, 0.879, 0.2807, 0.8506, 0.2764, 0.8485, 0.251, 0.7257, 0.4639, 0.726, 0.5141, 0.7175, 0.5135, 0.7169, 0.464, 0.3553, 0.09203, 0.3107, 0.1027, 0.3121, 0.07398, 0.3493, 0.06413, 0.3121, 0.07398, 0.3168, 0.04804, 0.3493, 0.06413, 0.8918, 0.4707, 0.8918, 0.5262, 0.8669, 0.5215, 0.8671, 0.4696, 0.2525, 0.5411, 0.2498, 0.4934, 0.3068, 0.4972, 0.3103, 0.5259, 0.2496, 0.4564, 0.3067, 0.4638, 0.3068, 0.4972, 0.2498, 0.4934, 0.3067, 0.4638, 0.3496, 0.4711, 0.3429, 0.5036, 0.3068, 0.4972, 0.8391, 0.4637, 0.849, 0.4638, 0.8493, 0.5132, 0.8398, 0.5139, 0.8493, 0.4698, 0.8671, 0.4696, 0.8669, 0.5215, 0.8517, 0.5193, 0.3103, 0.5259, 0.3068, 0.4972, 0.3429, 0.5036, 0.8339, 0.09831, 0.7204, 0.09849, 0.7198, 0.0483, 0.8336, 0.04806, 0.7021, 0.09119, 0.6964, 0.4703, 0.6535, 0.463, 0.6575, 0.1019, 0.6575, 0.1019, 0.6535, 0.463, 0.5964, 0.4556, 0.5967, 0.1122, 0.9478, 0.3364, 0.8906, 0.3364, 0.8895, 0.281, 0.9478, 0.2809, 0.5993, 0.5402, 0.4661, 0.5402, 0.4692, 0.4913, 0.5966, 0.4925, 0.5966, 0.4925, 0.4692, 0.4913, 0.4695, 0.4536, 0.5964, 0.4556, 0.8379, 0.3313, 0.7245, 0.3318, 0.7238, 0.2815, 0.8376, 0.2811, 0.3683, 0.4677, 0.3646, 0.08818, 0.409, 0.09937, 0.4116, 0.4608, 0.4116, 0.4608, 0.409, 0.09937, 0.4691, 0.11, 0.4695, 0.4536, 0.9565, 0.2045, 0.9555, 0.09864, 0.988, 0.09843, 0.9891, 0.2045, 0.4647, 0.03749, 0.6016, 0.0383, 0.598, 0.08171, 0.4679, 0.08004, 0.4679, 0.08004, 0.598, 0.08171, 0.5967, 0.1122, 0.4691, 0.11, 0.8906, 0.3364, 0.8918, 0.4707, 0.8671, 0.4696, 0.8658, 0.3375, 0.8658, 0.3375, 0.8671, 0.4696, 0.8493, 0.4698, 0.8481, 0.3373, 0.8478, 0.3311, 0.849, 0.4638, 0.8391, 0.4637, 0.8379, 0.3313, 0.2496, 0.4564, 0.2499, 0.1131, 0.3107, 0.1027, 0.3067, 0.4638, 0.3067, 0.4638, 0.3107, 0.1027, 0.3553, 0.09203, 0.3496, 0.4711, 0.8398, 0.5139, 0.726, 0.5141, 0.7257, 0.4639, 0.8391, 0.4637, 0.8763, 0.2047, 0.9565, 0.2045, 0.9552, 0.2512, 0.8786, 0.2513, 0.8786, 0.2513, 0.9552, 0.2512, 0.9553, 0.2806, 0.879, 0.2807, 0.7169, 0.464, 0.7157, 0.3317, 0.7245, 0.3318, 0.7257, 0.4639, 0.8918, 0.4707, 0.9491, 0.4707, 0.9501, 0.526, 0.8918, 0.5262, 0.2525, 0.5411, 0.1193, 0.5411, 0.1224, 0.4922, 0.2498, 0.4934, 0.2498, 0.4934, 0.1224, 0.4922, 0.1226, 0.4544, 0.2496, 0.4564, 0.7217, 0.2309, 0.8351, 0.2304, 0.8358, 0.2807, 0.722, 0.2811, 0.02149, 0.4685, 0.01782, 0.08902, 0.0622, 0.1002, 0.06473, 0.4617, 0.06473, 0.4617, 0.0622, 0.1002, 0.1223, 0.1109, 0.1226, 0.4544, 0.8753, 0.09881, 0.8763, 0.2047, 0.8438, 0.2049, 0.8428, 0.09875, 0.1179, 0.03834, 0.2548, 0.03914, 0.2512, 0.08255, 0.1211, 0.08088, 0.1211, 0.08088, 0.2512, 0.08255, 0.2499, 0.1131, 0.1223, 0.1109, 0.9491, 0.4707, 0.9478, 0.3364, 0.9726, 0.3374, 0.9738, 0.4695, 0.9738, 0.4695, 0.9726, 0.3374, 0.9903, 0.3372, 0.9916, 0.4697, 0.7118, 0.2311, 0.7105, 0.09842, 0.7204, 0.09849, 0.7217, 0.2309, 0.9555, 0.09864, 0.8753, 0.09881, 0.8767, 0.05217, 0.9533, 0.05198, 0.9533, 0.05198, 0.8767, 0.05217, 0.8765, 0.02271, 0.9529, 0.02256, 0.8426, 0.09815, 0.8438, 0.2305, 0.8351, 0.2304, 0.8339, 0.09831, 0.5964, 0.4556, 0.4695, 0.4536, 0.4691, 0.11, 0.5967, 0.1122])
me_cylinder.materials.append(mat_material_001)
me_cylinder.use_remesh_preserve_volume = False
me_cylinder.use_remesh_preserve_attributes = False
me_cylinder.use_mirror_vertex_groups = False
me_cylinder.update()

# ---- objects
ob_plane = bpy.data.objects.new('Plane', me_plane)
ob_bottle = bpy.data.objects.new('bottle', me_cylinder_001)
ob_cap = bpy.data.objects.new('cap', me_cylinder)
ob_lamp = bpy.data.objects.new('Lamp', light_lamp)
ob_camera = bpy.data.objects.new('Camera', cam_camera)

# ---- transforms, parenting, visibility, modifiers, constraints
ob_plane.location = (0.0, 0.0, -1.539)
ob_plane.scale = (10.18, 10.18, 10.18)
ob_plane.lineart.crease_threshold = 0.0
ob_bottle.location = (0.0, 0.0, 1.922)
ob_bottle.scale = (0.3206, 0.3206, 0.193)
ob_bottle.lineart.crease_threshold = 0.0
ob_cap.location = (0.0, 0.0, 1.922)
ob_cap.rotation_euler = (0.0, -0.0, 3.142)
ob_cap.scale = (0.3206, 0.3206, 0.193)
ob_cap.lineart.crease_threshold = 0.0
ob_lamp.location = (4.076, 1.005, 5.904)
ob_lamp.rotation_euler = (0.6503, 0.05522, 1.866)
ob_lamp.lock_rotations_4d = False
ob_lamp.empty_display_type = 'ARROWS'
ob_lamp.color = (0.0, 0.0, 0.0, 0.0)
ob_lamp.lineart.crease_threshold = 0.0
ob_camera.location = (7.481, -6.508, 5.344)
ob_camera.rotation_euler = (1.109, 0.01082, 0.8149)
ob_camera.lock_rotations_4d = False
ob_camera.empty_display_type = 'ARROWS'
ob_camera.color = (0.0, 0.0, 0.0, 0.0)
ob_camera.display_type = 'WIRE'
ob_camera.lineart.crease_threshold = 0.0

# ---- collection membership
col_collection_1.objects.link(ob_plane)
col_collection_1.objects.link(ob_bottle)
col_collection_1.objects.link(ob_cap)
col_collection_1.objects.link(ob_lamp)
col_collection_1.objects.link(ob_camera)

# ---- scene / render settings (as saved in the file)
scene.camera = ob_camera
scene.frame_start = 1; scene.frame_end = 250; scene.frame_set(1)
scene.render.engine = 'CYCLES'
scene.render.resolution_percentage = 50
scene.render.dither_intensity = 0.0
scene.cycles.use_denoising = False
scene.cycles.samples = 61
scene.cycles.sampling_pattern = 'TABULATED_SOBOL'
scene.cycles.light_sampling_threshold = 0.0
scene.cycles.use_adaptive_sampling = False
scene.cycles.use_light_tree = False
scene.cycles.blur_glossy = 0.0
scene.cycles.pixel_filter_type = 'GAUSSIAN'
scene.cycles.sample_clamp_indirect = 0.0
scene.view_settings.view_transform = 'Standard'
bpy.context.view_layer.update()

